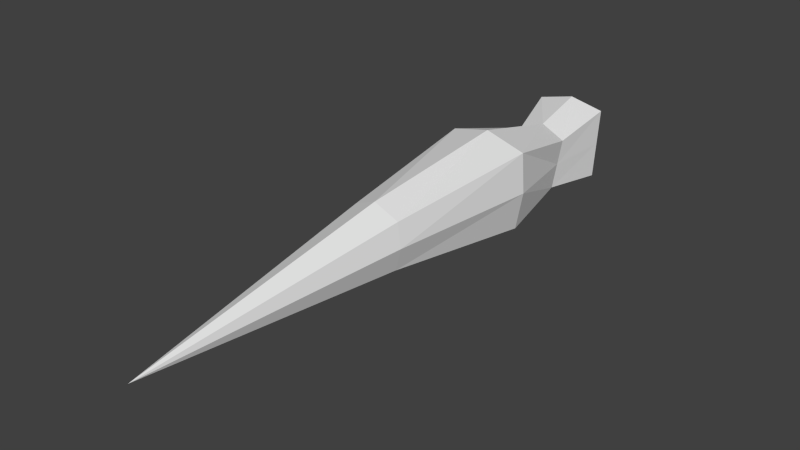# Source: geonachspear.blend  (saved by Blender 2.79.0; exported with 4.5.12 LTS)
import bpy
from mathutils import Matrix  # noqa: F401  (used for matrix-valued properties, if any)

bpy.ops.wm.read_factory_settings(use_empty=True)
scene = bpy.context.scene
scene.name = 'Scene'

# ---- collections
col_collection_1 = bpy.data.collections.new('Collection 1'); scene.collection.children.link(col_collection_1)

# ---- materials (node trees are filled in below, after node groups)
mat_geonach = bpy.data.materials.new('geonach')
mat_geonach.alpha_threshold = 0.0
mat_geonach.use_transparent_shadow = False
mat_geonach.roughness = 0.5

# ---- material node trees

# ---- world
world_world = bpy.data.worlds.new('World'); scene.world = world_world
world_world.color = (0.05088, 0.05088, 0.05088)
world_world.use_sun_shadow = False
world_world.sun_shadow_jitter_overblur = 0.0
world_world.cycles.sampling_method = 'NONE'
world_world.cycles.sample_map_resolution = 256

# ---- meshes
me_base = bpy.data.meshes.new('Base')
me_base.from_pydata([(-0.04513, 0.04829, -0.03892), (-0.04564, 0.05889, 0.04979), (0.04402, 0.05413, -0.03911), (0.04351, 0.06473, 0.0496), (-0.02606, -0.03672, -0.02505), (-0.02422, -0.02097, 0.03545), (0.03638, -0.03425, -0.02759), (0.03822, -0.0185, 0.0329), (-0.04389, -0.1453, -0.0312), (-0.03886, -0.1449, 0.06922), (0.05653, -0.1455, -0.03623), (0.06156, -0.1451, 0.06419), (-0.02321, -0.348, -0.01118), (-0.02019, -0.3477, 0.04907), (0.03704, -0.3481, -0.0142), (0.04006, -0.3479, 0.04605), (0.0006156, -0.6798, -0.0006138), (-0.0004983, 0.04999, -0.04924), (-0.001121, 0.06303, 0.05992), (0.007437, -0.04334, -0.03874), (0.005361, -0.01546, 0.04677), (0.006853, -0.1599, -0.04633), (0.01303, -0.1498, 0.08224), (0.007401, -0.3463, -0.02699), (0.01162, -0.3526, 0.06309), (0.04377, 0.05943, 0.005245), (-0.04539, 0.05359, 0.005433), (0.0373, -0.02637, 0.002657), (-0.02514, -0.02885, 0.005201), (0.06729, -0.1483, 0.01478), (-0.04858, -0.1441, 0.01876), (0.0468, -0.351, 0.01672), (-0.0289, -0.3469, 0.01869)], [], [(30, 32, 13, 9), (19, 21, 8, 4), (27, 7, 11, 29), (17, 19, 4, 0), (28, 26, 0, 4), (20, 22, 11, 7), (31, 29, 11, 15), (25, 27, 6, 2), (28, 30, 9, 5), (23, 21, 10, 14), (24, 22, 9, 13), (20, 18, 1, 5), (13, 32, 16), (24, 13, 16), (15, 16, 31), (15, 24, 16), (18, 25, 26), (7, 3, 18, 20), (15, 11, 22, 24), (12, 8, 21, 23), (5, 9, 22, 20), (2, 6, 19, 17), (6, 10, 21, 19), (25, 17, 26), (3, 25, 18), (25, 2, 17), (4, 8, 30, 28), (3, 7, 27, 25), (1, 18, 26), (14, 10, 29, 31), (5, 1, 26, 28), (6, 27, 29, 10), (26, 17, 0), (8, 12, 32, 30), (16, 14, 31), (14, 16, 23), (16, 12, 23), (32, 12, 16)])
_uv = me_base.uv_layers.new(name='UVMap')
_uv.uv.foreach_set('vector', [0.6433, 0.08558, 0.4189, 0.1378, 0.4088, 0.1029, 0.6298, 0.0289, 0.7548, 0.3907, 0.6299, 0.3899, 0.6426, 0.329, 0.7567, 0.3474, 0.7827, 0.7136, 0.7999, 0.738, 0.6359, 0.7999, 0.6442, 0.745, 0.8536, 0.3824, 0.7548, 0.3907, 0.7567, 0.3474, 0.8508, 0.3389, 0.771, 0.122, 0.8138, 0.2127, 0.7731, 0.2277, 0.7536, 0.1468, 0.835, 0.902, 0.7383, 0.8892, 0.7519, 0.8291, 0.839, 0.8699, 0.4241, 0.6948, 0.6442, 0.745, 0.6359, 0.7999, 0.4187, 0.7286, 0.8343, 0.6164, 0.7827, 0.7136, 0.7654, 0.6893, 0.7942, 0.6018, 0.771, 0.122, 0.6433, 0.08558, 0.6298, 0.0289, 0.7885, 0.09718, 0.4153, 0.3895, 0.6299, 0.3899, 0.6425, 0.4482, 0.4127, 0.4259, 0.5012, 0.8768, 0.7383, 0.8892, 0.7456, 0.9525, 0.5007, 0.9205, 0.835, 0.902, 0.9829, 0.9095, 0.9804, 0.9499, 0.8335, 0.9309, 0.4088, 0.1029, 0.4189, 0.1378, 0.09049, 0.285, 0.5012, 0.8768, 0.5007, 0.9205, 0.107, 0.8605, 0.4187, 0.7286, 0.104, 0.5517, 0.4241, 0.6948, 0.5053, 0.8352, 0.5012, 0.8768, 0.107, 0.8605, 0.904, 0.3901, 0.8584, 0.4272, 0.8584, 0.353, 0.839, 0.8699, 0.9891, 0.8694, 0.9829, 0.9095, 0.835, 0.902, 0.5053, 0.8352, 0.7519, 0.8291, 0.7383, 0.8892, 0.5012, 0.8768, 0.4129, 0.3507, 0.6426, 0.329, 0.6299, 0.3899, 0.4153, 0.3895, 0.8335, 0.9309, 0.7456, 0.9525, 0.7383, 0.8892, 0.835, 0.902, 0.8553, 0.4259, 0.7591, 0.4281, 0.7548, 0.3907, 0.8536, 0.3824, 0.7591, 0.4281, 0.6425, 0.4482, 0.6299, 0.3899, 0.7548, 0.3907, 0.8584, 0.4272, 0.8128, 0.3901, 0.8584, 0.353, 0.8955, 0.4272, 0.8584, 0.4272, 0.904, 0.3901, 0.8584, 0.4272, 0.8213, 0.4272, 0.8128, 0.3901, 0.7536, 0.1468, 0.6558, 0.1408, 0.6433, 0.08558, 0.771, 0.122, 0.8743, 0.6309, 0.7999, 0.738, 0.7827, 0.7136, 0.8343, 0.6164, 0.8955, 0.3531, 0.904, 0.3901, 0.8584, 0.353, 0.4344, 0.6595, 0.6611, 0.6897, 0.6442, 0.745, 0.4241, 0.6948, 0.7885, 0.09718, 0.8544, 0.1977, 0.8138, 0.2127, 0.771, 0.122, 0.7654, 0.6893, 0.7827, 0.7136, 0.6442, 0.745, 0.6611, 0.6897, 0.8584, 0.353, 0.8128, 0.3901, 0.8213, 0.353, 0.6558, 0.1408, 0.425, 0.1723, 0.4189, 0.1378, 0.6433, 0.08558, 0.104, 0.5517, 0.4344, 0.6595, 0.4241, 0.6948, 0.4127, 0.4259, 0.06964, 0.3828, 0.4153, 0.3895, 0.06964, 0.3828, 0.4129, 0.3507, 0.4153, 0.3895, 0.4189, 0.1378, 0.425, 0.1723, 0.09049, 0.285])
me_base.materials.append(mat_geonach)
me_base.use_remesh_preserve_volume = False
me_base.use_remesh_preserve_attributes = False
me_base.use_mirror_vertex_groups = False
me_base.update()

# ---- objects
ob_base = bpy.data.objects.new('Base', me_base)

# ---- transforms, parenting, visibility, modifiers, constraints
ob_base.location = (0.0, 0.0, 4.47e-08)
ob_base.lineart.crease_threshold = 0.0

# ---- collection membership
col_collection_1.objects.link(ob_base)

# ---- scene / render settings (as saved in the file)
scene.frame_start = 1; scene.frame_end = 250; scene.frame_set(0)
scene.render.engine = 'BLENDER_EEVEE_NEXT'
scene.render.image_settings.color_mode = 'RGB'
scene.render.image_settings.compression = 90
scene.render.resolution_percentage = 50
scene.render.dither_intensity = 0.0
scene.render.bake_margin = 2
scene.render.bake_bias = 0.0
scene.cycles.use_denoising = False
scene.cycles.samples = 10
scene.cycles.sampling_pattern = 'TABULATED_SOBOL'
scene.cycles.light_sampling_threshold = 0.0
scene.cycles.use_adaptive_sampling = False
scene.cycles.use_light_tree = False
scene.cycles.blur_glossy = 0.0
scene.cycles.volume_bounces = 1
scene.cycles.pixel_filter_type = 'GAUSSIAN'
scene.cycles.sample_clamp_indirect = 0.0
scene.view_settings.view_transform = 'Standard'
bpy.context.view_layer.update()

# ---- added for rendering (the .blend has no active camera and no usable light): camera, sun
cam_auto = bpy.data.cameras.new('AutoCamera')
cam_auto.lens = 50.0
cam_auto.sensor_width = 36.0
cam_auto.clip_end = 1000.0
ob_auto_camera = bpy.data.objects.new('AutoCamera', cam_auto)
scene.collection.objects.link(ob_auto_camera)
ob_auto_camera.location = (0.717026, -1.15673, 0.582635)
ob_auto_camera.rotation_euler = (1.09748, -7.21219e-08, 0.694738)
scene.camera = ob_auto_camera
light_auto_sun = bpy.data.lights.new('AutoSun', 'SUN')
light_auto_sun.energy = 3.0
light_auto_sun.angle = 0.0523599
ob_auto_sun = bpy.data.objects.new('AutoSun', light_auto_sun)
scene.collection.objects.link(ob_auto_sun)
ob_auto_sun.rotation_euler = (0.872665, 0.174533, 0.523599)
bpy.context.view_layer.update()
